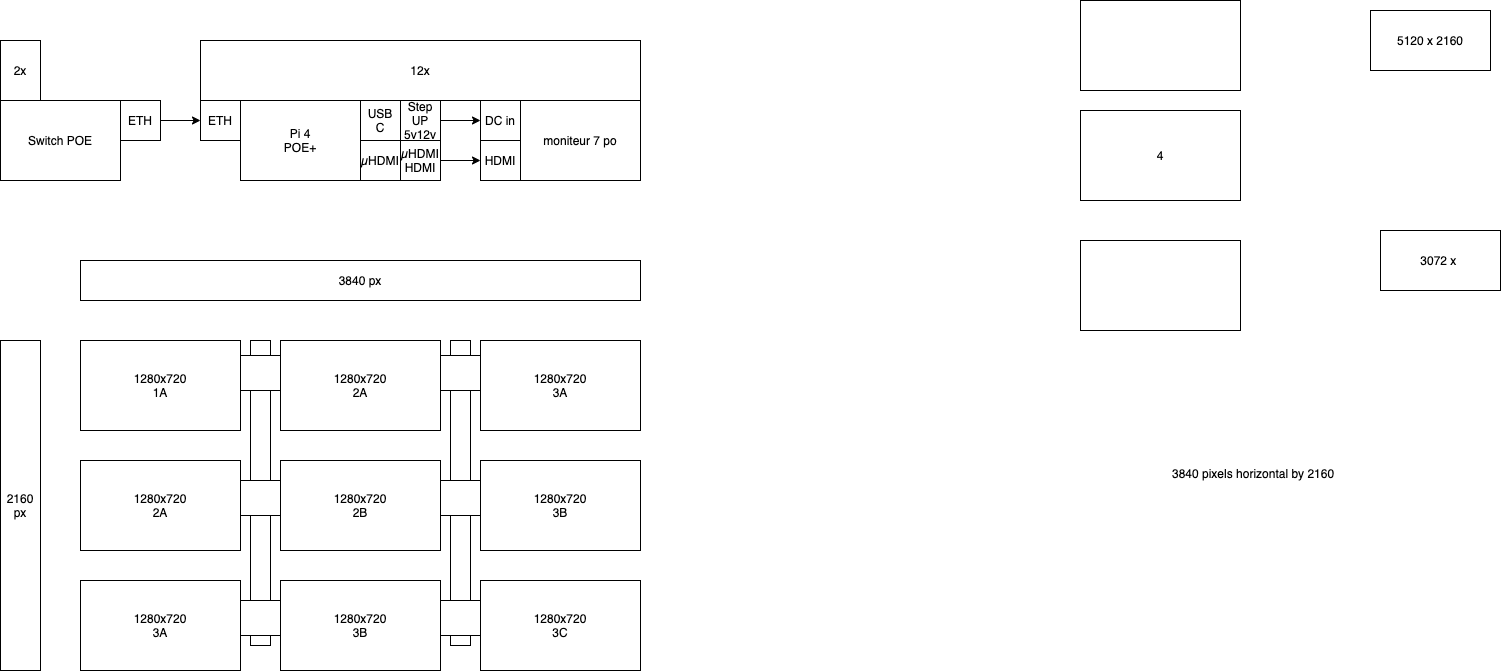

The diagram above was exported from draw.io. Its source (the exported page's mxGraphModel, read from the mxfile embedded in the PNG):
<mxGraphModel dx="1577" dy="1120" grid="1" gridSize="10" guides="1" tooltips="1" connect="1" arrows="1" fold="1" page="1" pageScale="1" pageWidth="1100" pageHeight="850" math="0" shadow="0">
  <root>
    <mxCell id="0" />
    <mxCell id="1" parent="0" />
    <mxCell id="XwrIXleRK5ts50_SIr-i-36" value="" style="rounded=0;whiteSpace=wrap;html=1;" vertex="1" parent="1">
      <mxGeometry x="330" y="400" width="20" height="305" as="geometry" />
    </mxCell>
    <mxCell id="XwrIXleRK5ts50_SIr-i-37" value="" style="rounded=0;whiteSpace=wrap;html=1;" vertex="1" parent="1">
      <mxGeometry x="530" y="400" width="20" height="305" as="geometry" />
    </mxCell>
    <mxCell id="XwrIXleRK5ts50_SIr-i-35" value="" style="rounded=0;whiteSpace=wrap;html=1;" vertex="1" parent="1">
      <mxGeometry x="160" y="660" width="560" height="35" as="geometry" />
    </mxCell>
    <mxCell id="XwrIXleRK5ts50_SIr-i-33" value="" style="rounded=0;whiteSpace=wrap;html=1;" vertex="1" parent="1">
      <mxGeometry x="160" y="540" width="550" height="35" as="geometry" />
    </mxCell>
    <mxCell id="XwrIXleRK5ts50_SIr-i-32" value="" style="rounded=0;whiteSpace=wrap;html=1;" vertex="1" parent="1">
      <mxGeometry x="160" y="415" width="560" height="35" as="geometry" />
    </mxCell>
    <mxCell id="XwrIXleRK5ts50_SIr-i-1" value="Switch POE" style="rounded=0;whiteSpace=wrap;html=1;" vertex="1" parent="1">
      <mxGeometry x="80" y="160" width="120" height="80" as="geometry" />
    </mxCell>
    <mxCell id="XwrIXleRK5ts50_SIr-i-3" value="Pi 4&lt;br&gt;POE+" style="rounded=0;whiteSpace=wrap;html=1;" vertex="1" parent="1">
      <mxGeometry x="320" y="160" width="120" height="80" as="geometry" />
    </mxCell>
    <mxCell id="XwrIXleRK5ts50_SIr-i-4" value="moniteur 7 po" style="rounded=0;whiteSpace=wrap;html=1;" vertex="1" parent="1">
      <mxGeometry x="600" y="160" width="120" height="80" as="geometry" />
    </mxCell>
    <mxCell id="XwrIXleRK5ts50_SIr-i-5" value="ETH" style="rounded=0;whiteSpace=wrap;html=1;" vertex="1" parent="1">
      <mxGeometry x="280" y="160" width="40" height="40" as="geometry" />
    </mxCell>
    <mxCell id="XwrIXleRK5ts50_SIr-i-7" style="edgeStyle=orthogonalEdgeStyle;rounded=0;orthogonalLoop=1;jettySize=auto;html=1;entryX=0;entryY=0.5;entryDx=0;entryDy=0;" edge="1" parent="1" source="XwrIXleRK5ts50_SIr-i-6" target="XwrIXleRK5ts50_SIr-i-5">
      <mxGeometry relative="1" as="geometry" />
    </mxCell>
    <mxCell id="XwrIXleRK5ts50_SIr-i-6" value="ETH" style="rounded=0;whiteSpace=wrap;html=1;" vertex="1" parent="1">
      <mxGeometry x="200" y="160" width="40" height="40" as="geometry" />
    </mxCell>
    <mxCell id="XwrIXleRK5ts50_SIr-i-8" value="USB&lt;br&gt;C" style="rounded=0;whiteSpace=wrap;html=1;" vertex="1" parent="1">
      <mxGeometry x="440" y="160" width="40" height="40" as="geometry" />
    </mxCell>
    <mxCell id="XwrIXleRK5ts50_SIr-i-12" style="edgeStyle=orthogonalEdgeStyle;rounded=0;orthogonalLoop=1;jettySize=auto;html=1;" edge="1" parent="1" source="XwrIXleRK5ts50_SIr-i-9" target="XwrIXleRK5ts50_SIr-i-11">
      <mxGeometry relative="1" as="geometry" />
    </mxCell>
    <mxCell id="XwrIXleRK5ts50_SIr-i-9" value="Step UP&lt;br&gt;5v12v" style="rounded=0;whiteSpace=wrap;html=1;" vertex="1" parent="1">
      <mxGeometry x="480" y="160" width="40" height="40" as="geometry" />
    </mxCell>
    <mxCell id="XwrIXleRK5ts50_SIr-i-11" value="DC in" style="rounded=0;whiteSpace=wrap;html=1;" vertex="1" parent="1">
      <mxGeometry x="560" y="160" width="40" height="40" as="geometry" />
    </mxCell>
    <mxCell id="XwrIXleRK5ts50_SIr-i-13" value="µHDMI" style="rounded=0;whiteSpace=wrap;html=1;" vertex="1" parent="1">
      <mxGeometry x="440" y="200" width="40" height="40" as="geometry" />
    </mxCell>
    <mxCell id="XwrIXleRK5ts50_SIr-i-14" value="HDMI" style="rounded=0;whiteSpace=wrap;html=1;" vertex="1" parent="1">
      <mxGeometry x="560" y="200" width="40" height="40" as="geometry" />
    </mxCell>
    <mxCell id="XwrIXleRK5ts50_SIr-i-16" style="edgeStyle=orthogonalEdgeStyle;rounded=0;orthogonalLoop=1;jettySize=auto;html=1;entryX=0;entryY=0.5;entryDx=0;entryDy=0;" edge="1" parent="1" source="XwrIXleRK5ts50_SIr-i-15" target="XwrIXleRK5ts50_SIr-i-14">
      <mxGeometry relative="1" as="geometry" />
    </mxCell>
    <mxCell id="XwrIXleRK5ts50_SIr-i-15" value="µHDMI&lt;br&gt;HDMI" style="rounded=0;whiteSpace=wrap;html=1;" vertex="1" parent="1">
      <mxGeometry x="480" y="200" width="40" height="40" as="geometry" />
    </mxCell>
    <mxCell id="XwrIXleRK5ts50_SIr-i-17" value="2x" style="rounded=0;whiteSpace=wrap;html=1;" vertex="1" parent="1">
      <mxGeometry x="80" y="100" width="40" height="60" as="geometry" />
    </mxCell>
    <mxCell id="XwrIXleRK5ts50_SIr-i-18" value="12x" style="rounded=0;whiteSpace=wrap;html=1;" vertex="1" parent="1">
      <mxGeometry x="280" y="100" width="440" height="60" as="geometry" />
    </mxCell>
    <mxCell id="XwrIXleRK5ts50_SIr-i-19" value="1280x720&lt;br&gt;1A" style="rounded=0;whiteSpace=wrap;html=1;" vertex="1" parent="1">
      <mxGeometry x="160" y="400" width="160" height="90" as="geometry" />
    </mxCell>
    <mxCell id="XwrIXleRK5ts50_SIr-i-20" value="&lt;span&gt;1280x720&lt;br&gt;2A&lt;br&gt;&lt;/span&gt;" style="rounded=0;whiteSpace=wrap;html=1;" vertex="1" parent="1">
      <mxGeometry x="360" y="400" width="160" height="90" as="geometry" />
    </mxCell>
    <mxCell id="XwrIXleRK5ts50_SIr-i-21" value="&lt;span&gt;1280x720&lt;br&gt;3A&lt;br&gt;&lt;/span&gt;" style="rounded=0;whiteSpace=wrap;html=1;" vertex="1" parent="1">
      <mxGeometry x="560" y="400" width="160" height="90" as="geometry" />
    </mxCell>
    <mxCell id="XwrIXleRK5ts50_SIr-i-24" value="&lt;span&gt;1280x720&lt;br&gt;2A&lt;br&gt;&lt;/span&gt;" style="rounded=0;whiteSpace=wrap;html=1;" vertex="1" parent="1">
      <mxGeometry x="160" y="520" width="160" height="90" as="geometry" />
    </mxCell>
    <mxCell id="XwrIXleRK5ts50_SIr-i-25" value="&lt;span&gt;1280x720&lt;br&gt;2B&lt;br&gt;&lt;/span&gt;" style="rounded=0;whiteSpace=wrap;html=1;" vertex="1" parent="1">
      <mxGeometry x="360" y="520" width="160" height="90" as="geometry" />
    </mxCell>
    <mxCell id="XwrIXleRK5ts50_SIr-i-26" value="&lt;span&gt;1280x720&lt;br&gt;3B&lt;br&gt;&lt;/span&gt;" style="rounded=0;whiteSpace=wrap;html=1;" vertex="1" parent="1">
      <mxGeometry x="560" y="520" width="160" height="90" as="geometry" />
    </mxCell>
    <mxCell id="XwrIXleRK5ts50_SIr-i-28" value="&lt;span&gt;1280x720&lt;br&gt;3A&lt;br&gt;&lt;/span&gt;" style="rounded=0;whiteSpace=wrap;html=1;" vertex="1" parent="1">
      <mxGeometry x="160" y="640" width="160" height="90" as="geometry" />
    </mxCell>
    <mxCell id="XwrIXleRK5ts50_SIr-i-29" value="&lt;span&gt;1280x720&lt;br&gt;3B&lt;br&gt;&lt;/span&gt;" style="rounded=0;whiteSpace=wrap;html=1;" vertex="1" parent="1">
      <mxGeometry x="360" y="640" width="160" height="90" as="geometry" />
    </mxCell>
    <mxCell id="XwrIXleRK5ts50_SIr-i-30" value="&lt;span&gt;1280x720&lt;br&gt;3C&lt;br&gt;&lt;/span&gt;" style="rounded=0;whiteSpace=wrap;html=1;" vertex="1" parent="1">
      <mxGeometry x="560" y="640" width="160" height="90" as="geometry" />
    </mxCell>
    <mxCell id="XwrIXleRK5ts50_SIr-i-39" value="" style="rounded=0;whiteSpace=wrap;html=1;" vertex="1" parent="1">
      <mxGeometry x="1160" y="60" width="160" height="90" as="geometry" />
    </mxCell>
    <mxCell id="XwrIXleRK5ts50_SIr-i-40" value="" style="rounded=0;whiteSpace=wrap;html=1;" vertex="1" parent="1">
      <mxGeometry x="1160" y="300" width="160" height="90" as="geometry" />
    </mxCell>
    <mxCell id="XwrIXleRK5ts50_SIr-i-41" value="4" style="rounded=0;whiteSpace=wrap;html=1;" vertex="1" parent="1">
      <mxGeometry x="1160" y="170" width="160" height="90" as="geometry" />
    </mxCell>
    <mxCell id="XwrIXleRK5ts50_SIr-i-42" value="5120 x 2160" style="whiteSpace=wrap;html=1;" vertex="1" parent="1">
      <mxGeometry x="1450" y="70" width="120" height="60" as="geometry" />
    </mxCell>
    <mxCell id="XwrIXleRK5ts50_SIr-i-43" value="3072 x&amp;nbsp;" style="whiteSpace=wrap;html=1;" vertex="1" parent="1">
      <mxGeometry x="1460" y="290" width="120" height="60" as="geometry" />
    </mxCell>
    <mxCell id="XwrIXleRK5ts50_SIr-i-44" value="3840 pixels horizontal by 2160" style="text;whiteSpace=wrap;html=1;" vertex="1" parent="1">
      <mxGeometry x="1250" y="520" width="190" height="30" as="geometry" />
    </mxCell>
    <mxCell id="XwrIXleRK5ts50_SIr-i-46" value="3840 px" style="rounded=0;whiteSpace=wrap;html=1;" vertex="1" parent="1">
      <mxGeometry x="160" y="320" width="560" height="40" as="geometry" />
    </mxCell>
    <mxCell id="XwrIXleRK5ts50_SIr-i-47" value="2160 px" style="rounded=0;whiteSpace=wrap;html=1;" vertex="1" parent="1">
      <mxGeometry x="80" y="400" width="40" height="330" as="geometry" />
    </mxCell>
  </root>
</mxGraphModel>